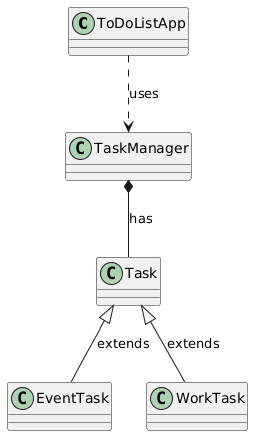

The diagram above was rendered by PlantUML. Its source (embedded in the PNG):
@startuml
class ToDoListApp
class TaskManager
class Task
class EventTask
class WorkTask

TaskManager *-- Task : has
Task <|-- WorkTask : extends
Task <|-- EventTask : extends
ToDoListApp ..> TaskManager : uses
@enduml